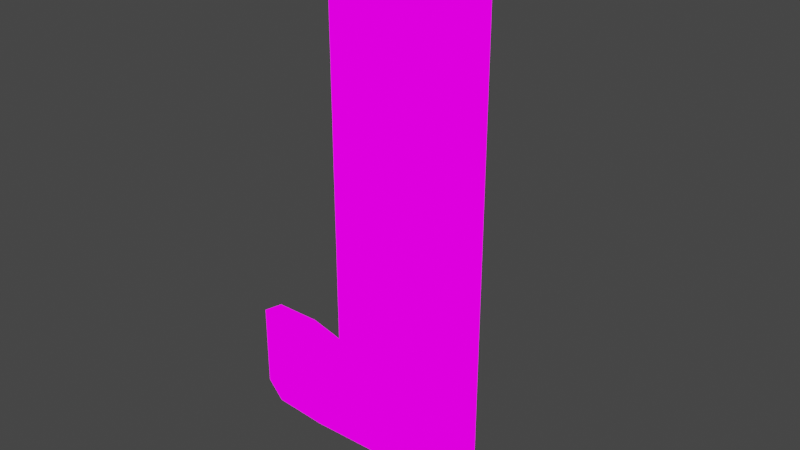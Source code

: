 # Source: HorsecockDildo.blend  (saved by Blender 2.93.21; exported with 4.5.12 LTS)
import bpy
from mathutils import Matrix  # noqa: F401  (used for matrix-valued properties, if any)

bpy.ops.wm.read_factory_settings(use_empty=True)
scene = bpy.context.scene
scene.name = 'Scene'

# ---- collections
col_collection = bpy.data.collections.new('Collection'); scene.collection.children.link(col_collection)

# ---- images (referenced by path relative to the original .blend; pixels are not part of the script)
import os
ASSET_DIR = os.environ.get("B2B_ASSET_DIR", "")  # directory of the original .blend (textures are referenced by path, not embedded)
HERE = os.path.dirname(os.path.abspath(__file__))  # packed textures are extracted next to this script under _unpacked/

def load_image(name, relpath, width, height, colorspace="sRGB"):
    """Load a texture the original file referenced (path relative to the .blend, or extracted next to this script)."""
    p = next((c for c in (os.path.join(HERE, relpath), os.path.join(ASSET_DIR, relpath)) if relpath and os.path.exists(c)), "")
    if p:
        img = bpy.data.images.load(p, check_existing=True)
        img.name = name
    else:  # same state as the original file: an image datablock whose file is absent (Cycles renders it pink)
        img = bpy.data.images.new(name, width, height)
        img.source = "FILE"
        img.filepath = "//" + (relpath or name)
    img.colorspace_settings.name = colorspace
    return img
img_penisequine_png = load_image('penisEquine.png', 'img/penisEquine.png', 1024, 1024, 'sRGB')

# ---- materials (node trees are filled in below, after node groups)
mat_penisequine_png = bpy.data.materials.new('penisEquine.png')
mat_penisequine_png.surface_render_method = 'BLENDED'
mat_penisequine_png.blend_method = 'BLEND'
mat_penisequine_png.use_transparent_shadow = False

# ---- node groups
ng_coatools_material_026 = bpy.data.node_groups.new('COATools Material.026', 'ShaderNodeTree')
_s = ng_coatools_material_026.interface.new_socket(name='BSDF', in_out='OUTPUT', socket_type='NodeSocketShader')
_s = ng_coatools_material_026.interface.new_socket(name='Texture Color', in_out='INPUT', socket_type='NodeSocketColor')
_s = ng_coatools_material_026.interface.new_socket(name='Texture Alpha', in_out='INPUT', socket_type='NodeSocketFloat')
_s.min_value = 0.0
_s.max_value = 1.0
_s = ng_coatools_material_026.interface.new_socket(name='Modulate Color', in_out='INPUT', socket_type='NodeSocketColor')
_s = ng_coatools_material_026.interface.new_socket(name='Alpha', in_out='INPUT', socket_type='NodeSocketFloat')
_s.min_value = 0.0
_s.max_value = 1.0
_N = ng_coatools_material_026.nodes; _L = ng_coatools_material_026.links
n0 = _N.new('NodeGroupInput'); n0.name = 'Group Input'; n0.location = (0, 0)
n1 = _N.new('NodeGroupOutput'); n1.name = 'Group Output'; n1.location = (640, 0)
n2 = _N.new('ShaderNodeBsdfPrincipled'); n2.name = 'Principled BSDF'; n2.location = (360, 0)
n2.distribution = 'GGX'
n2.subsurface_method = 'BURLEY'
n2.inputs[2].default_value = 0.0
n2.inputs[3].default_value = 1.45
n2.inputs[13].default_value = 0.0
n2.inputs[20].default_value = 0.0
n2.inputs[28].default_value = 1.0
n3 = _N.new('ShaderNodeMix'); n3.name = 'Mix'; n3.location = (180, 0)
n3.data_type = 'RGBA'
n3.blend_type = 'MULTIPLY'
n3.inputs[0].default_value = 1.0
n4 = _N.new('ShaderNodeMath'); n4.name = 'Math'; n4.location = (180, -200)
n4.operation = 'MULTIPLY'
n4.inputs[2].default_value = 0.0
_L.new(n0.outputs[2], n3.inputs[7])
_L.new(n0.outputs[3], n4.inputs[1])
_L.new(n0.outputs[0], n3.inputs[6])
_L.new(n3.outputs[2], n2.inputs[0])
_L.new(n3.outputs[2], n2.inputs[27])
_L.new(n0.outputs[1], n4.inputs[0])
_L.new(n4.outputs[0], n2.inputs[4])
_L.new(n2.outputs[0], n1.inputs[0])
n1.is_active_output = True

# ---- material node trees
mat_penisequine_png.use_nodes = True; mat_penisequine_png.node_tree.nodes.clear()
_N = mat_penisequine_png.node_tree.nodes; _L = mat_penisequine_png.node_tree.links
n0 = _N.new('ShaderNodeOutputMaterial'); n0.name = 'Material Output'; n0.location = (460, 0)
n1 = _N.new('ShaderNodeTexImage'); n1.name = 'Image Texture'; n1.location = (0, 0)
n1.image = img_penisequine_png
n1.interpolation = 'Closest'
n2 = _N.new('ShaderNodeGroup'); n2.name = 'COA Material'; n2.location = (280, 0)
n2.label = 'COA Material'
n2.node_tree = ng_coatools_material_026
n2.inputs[2].default_value = (1.0, 1.0, 1.0, 1.0)
n2.inputs[3].default_value = 1.0
_L.new(n1.outputs[0], n2.inputs[0])
_L.new(n1.outputs[1], n2.inputs[1])
_L.new(n2.outputs[0], n0.inputs[0])
n0.is_active_output = True

# ---- world
world_world = bpy.data.worlds.new('World'); scene.world = world_world
world_world.use_nodes = True; world_world.node_tree.nodes.clear()
_N = world_world.node_tree.nodes; _L = world_world.node_tree.links
n0 = _N.new('ShaderNodeOutputWorld'); n0.name = 'World Output'; n0.location = (300, 300)
n1 = _N.new('ShaderNodeBackground'); n1.name = 'Background'; n1.location = (10, 300)
n1.inputs[0].default_value = (0.05088, 0.05088, 0.05088, 1.0)
_L.new(n1.outputs[0], n0.inputs[0])
n0.is_active_output = True
world_world.color = (0.05088, 0.05088, 0.05088)
world_world.use_sun_shadow = False
world_world.sun_shadow_jitter_overblur = 0.0

# ---- meshes
me_penisequine_png_001 = bpy.data.meshes.new('penisEquine.png.001')
me_penisequine_png_001.from_pydata([(3.049, -6.166e-06, -1.106), (3.04, -6.166e-06, -1.438), (2.662, -6.166e-06, -1.7), (2.315, -6.166e-06, -1.421), (2.068, -6.166e-06, -0.8443), (2.314, -6.166e-06, -1.282), (2.316, -6.166e-06, -1.561), (2.408, -6.166e-06, -1.7), (2.916, -6.166e-06, -1.7), (3.028, -6.166e-06, -1.604), (3.053, -6.166e-06, -1.272), (3.046, -6.166e-06, -0.9412), (3.044, -6.166e-06, -0.8209), (3.032, -6.166e-06, -0.2764), (3.033, -6.166e-06, -0.142), (3.014, -6.166e-06, -0.1212), (2.425, -6.166e-06, -0.1212), (-0.08487, -6.166e-06, -0.1212), (-0.08487, -6.166e-06, -1.1), (2.364, -6.166e-06, -1.094), (3.038, -6.166e-06, -0.5487), (2.719, -6.166e-06, -0.1212), (1.17, -6.166e-06, -0.1212), (-0.08487, -6.166e-06, -0.6107), (1.14, -6.166e-06, -1.097), (2.789, -6.166e-06, -1.7), (2.576, -6.166e-06, -0.4984), (0.962, -6.166e-06, -0.8174), (2.915, -6.166e-06, -0.7591), (2.604, -6.166e-06, -1.571), (2.674, -6.166e-06, -1.421), (2.535, -6.166e-06, -1.7), (2.775, -6.166e-06, -1.016), (2.846, -6.166e-06, -1.443), (3.035, -6.166e-06, -0.4125), (2.572, -6.166e-06, -0.1212), (0.5425, -6.166e-06, -0.1212), (-0.08487, -6.166e-06, -0.8554), (1.446, -6.166e-06, -1.096), (1.752, -6.166e-06, -1.095), (1.848, -6.166e-06, -0.6162), (1.599, -6.166e-06, -1.096), (1.594, -6.166e-06, -0.8046), (2.791, -6.166e-06, -0.68), (2.743, -6.166e-06, -1.566), (2.925, -6.166e-06, -1.348), (2.423, -6.166e-06, -0.5442), (3.041, -6.166e-06, -0.6848), (2.867, -6.166e-06, -0.1212), (1.797, -6.166e-06, -0.1212), (-0.08487, -6.166e-06, -0.366), (0.5275, -6.166e-06, -1.099), (2.392, -6.166e-06, -0.7263), (2.662, -6.166e-06, -0.2501), (0.4919, -6.166e-06, -0.3211), (2.904, -6.166e-06, -0.4721), (2.469, -6.166e-06, -1.574), (2.058, -6.166e-06, -1.095), (0.78, -6.166e-06, -0.9906), (1.348, -6.166e-06, -0.6762), (0.8336, -6.166e-06, -1.098), (-0.08487, -6.166e-06, -0.4883), (1.484, -6.166e-06, -0.1212), (2.763, -6.166e-06, -1.238), (2.913, -6.166e-06, -0.9092), (2.738, -6.166e-06, -0.403), (2.624, -6.166e-06, -0.35), (-0.08487, -6.166e-06, -0.9778), (1.68, -6.166e-06, -0.9417), (0.2288, -6.166e-06, -0.1212), (1.12, -6.166e-06, -0.8179), (0.8602, -6.166e-06, -0.6755), (2.441, -6.166e-06, -1.369), (2.806, -6.166e-06, -0.2453), (0.3481, -6.166e-06, -0.399), (2.588, -6.166e-06, -1.308), (2.677, -6.166e-06, -0.59), (1.748, -6.166e-06, -0.5064), (-0.08487, -6.166e-06, -0.7331), (1.013, -6.166e-06, -0.1212), (0.8562, -6.166e-06, -0.1212), (0.6046, -6.166e-06, -0.524), (1.495, -6.166e-06, -0.3938), (0.464, -6.166e-06, -0.1864), (2.111, -6.166e-06, -0.1212), (-0.08487, -6.166e-06, -0.2436), (0.2213, -6.166e-06, -1.099), (2.523, -6.166e-06, -0.2455), (0.2357, -6.166e-06, -0.6067), (0.1488, -6.166e-06, -0.2137), (0.06822, -6.166e-06, -1.1), (0.01229, -6.166e-06, -0.175), (2.285, -6.166e-06, -0.6205), (2.123, -6.166e-06, -0.6787), (1.883, -6.166e-06, -0.8923), (0.44, -6.166e-06, -1.02), (2.903, -6.166e-06, -0.3345), (0.3236, -6.166e-06, -0.2664), (0.9867, -6.166e-06, -1.097), (0.3744, -6.166e-06, -1.099), (2.362, -6.166e-06, -0.9015), (1.327, -6.166e-06, -0.1212), (2.91, -6.166e-06, -1.16), (1.052, -6.166e-06, -0.9574), (0.05727, -6.166e-06, -0.4182), (1.954, -6.166e-06, -0.1212), (1.336, -6.166e-06, -0.3981), (1.582, -6.166e-06, -0.5255), (1.207, -6.166e-06, -0.9572), (0.8847, -6.166e-06, -0.9583), (2.781, -6.166e-06, -0.8418), (1.02, -6.166e-06, -0.399), (2.297, -6.166e-06, -0.3986), (2.197, -6.166e-06, -0.2627), (0.3637, -6.166e-06, -0.5336), (2.211, -6.166e-06, -1.094), (1.675, -6.166e-06, -0.652), (2.026, -6.166e-06, -0.566), (1.362, -6.166e-06, -0.956), (0.5018, -6.166e-06, -0.4591), (0.2891, -6.166e-06, -0.9266), (0.1921, -6.166e-06, -0.3439), (2.471, -6.166e-06, -0.387), (0.02965, -6.166e-06, -0.9165), (2.883, -6.166e-06, -1.578), (0.07198, -6.166e-06, -0.1212), (0.6993, -6.166e-06, -0.1212), (2.201, -6.166e-06, -0.963), (0.7804, -6.166e-06, -0.5294), (2.268, -6.166e-06, -0.1212), (1.82, -6.166e-06, -0.3647), (2.547, -6.166e-06, -1.481), (1.293, -6.166e-06, -1.097), (0.153, -6.166e-06, -1.011), (1.276, -6.166e-06, -0.817), (0.1449, -6.166e-06, -0.6562), (0.6806, -6.166e-06, -1.098), (1.64, -6.166e-06, -0.1212), (2.809, -6.166e-06, -0.5191), (1.776, -6.166e-06, -0.7697), (2.536, -6.166e-06, -0.6548), (2.028, -6.166e-06, -0.272), (0.04231, -6.166e-06, -0.2918), (1.905, -6.166e-06, -1.095), (0.6918, -6.166e-06, -0.3855), (0.3857, -6.166e-06, -0.1212), (1.033, -6.166e-06, -0.6779), (0.1471, -6.166e-06, -0.8261), (0.5179, -6.166e-06, -0.6018), (0.02791, -6.166e-06, -0.7061), (0.6064, -6.166e-06, -0.2371), (1.433, -6.166e-06, -0.8138), (2.365, -6.166e-06, -0.2572), (0.7765, -6.166e-06, -0.2555), (1.656, -6.166e-06, -0.3844), (0.2082, -6.166e-06, -0.4742), (1.41, -6.166e-06, -0.2586), (2.627, -6.166e-06, -1.121), (0.5488, -6.166e-06, -0.953), (1.876, -6.166e-06, -0.2611), (1.728, -6.166e-06, -0.2482), (1.569, -6.166e-06, -0.2552), (2.204, -6.166e-06, -0.5271), (2.113, -6.166e-06, -0.4075), (0.9433, -6.166e-06, -0.5368), (0.2768, -6.166e-06, -0.7572), (0.937, -6.166e-06, -0.259), (2.642, -6.166e-06, -0.9294), (1.253, -6.166e-06, -0.2601), (1.191, -6.166e-06, -0.6781), (0.797, -6.166e-06, -0.8225), (0.3964, -6.166e-06, -0.6822), (0.4194, -6.166e-06, -0.8501), (1.263, -6.166e-06, -0.5381), (2.012, -6.166e-06, -1.011), (2.512, -6.166e-06, -0.8293), (1.421, -6.166e-06, -0.5346), (1.508, -6.166e-06, -0.6697), (2.474, -6.166e-06, -1.201), (1.179, -6.166e-06, -0.3994), (2.93, -6.166e-06, -0.1911), (0.8592, -6.166e-06, -0.395), (1.105, -6.166e-06, -0.5387), (1.953, -6.166e-06, -0.7276), (2.939, -6.166e-06, -1.054), (2.92, -6.166e-06, -0.6084), (0.06784, -6.166e-06, -0.5451), (0.6907, -6.166e-06, -0.6606), (2.236, -6.166e-06, -0.7882), (0.5722, -6.166e-06, -0.755), (1.943, -6.166e-06, -0.43), (1.518, -6.166e-06, -0.9526), (2.655, -6.166e-06, -0.7523), (2.499, -6.166e-06, -1.012), (1.095, -6.166e-06, -0.2602), (2.649, -6.166e-06, -0.8356), (2.375, -6.166e-06, -0.8229), (2.914, -6.166e-06, -0.8313), (2.229, -6.166e-06, -0.8232), (2.269, -6.166e-06, -0.8179), (2.406, -6.166e-06, -1.134), (2.366, -6.166e-06, -1.4), (2.469, -6.166e-06, -0.9883), (2.389, -6.166e-06, -1.567), (2.453, -6.166e-06, -0.8265), (2.377, -6.166e-06, -1.483), (2.468, -6.166e-06, -0.8506), (2.422, -6.166e-06, -1.059), (2.37, -6.166e-06, -1.254), (2.364, -6.166e-06, -1.316)], [], [(118, 134, 108), (13, 14, 15), (134, 151, 59), (110, 197, 28), (151, 118, 191), (10, 102, 45), (25, 124, 44), (189, 158, 170), (110, 192, 195), (35, 87, 53), (179, 182, 173), (48, 180, 15), (179, 168, 194), (89, 142, 121), (5, 208, 200, 19), (59, 177, 176), (169, 146, 70), (31, 56, 7), (113, 163, 112), (113, 129, 84), (134, 169, 70), (87, 66, 53), (154, 160, 161), (96, 55, 34), (108, 24, 132), (79, 166, 194), (19, 127, 115), (120, 99, 95), (42, 191, 68), (117, 190, 40), (122, 46, 26), (21, 73, 48), (32, 110, 167), (68, 139, 42), (95, 158, 172), (56, 205, 203), (125, 89, 69), (193, 167, 175), (47, 185, 28), (43, 28, 185), (111, 164, 182), (7, 56, 203), (165, 88, 135), (174, 143, 57), (29, 44, 30), (2, 44, 29), (52, 46, 92), (142, 104, 121), (65, 53, 66), (138, 185, 55), (136, 158, 51), (52, 92, 188), (82, 107, 154), (45, 1, 10), (54, 144, 150), (193, 157, 167), (140, 46, 52), (182, 179, 111), (186, 135, 88), (63, 32, 157), (25, 8, 124), (5, 209, 208), (193, 207, 200, 178), (147, 133, 120), (145, 69, 97), (190, 130, 77), (121, 97, 89), (170, 158, 58), (157, 193, 178), (31, 29, 56), (162, 117, 93), (128, 71, 164), (41, 68, 191), (4, 188, 93), (181, 144, 128), (140, 175, 192), (53, 73, 21), (50, 142, 85), (116, 139, 40), (23, 186, 61), (22, 194, 168), (54, 74, 119), (11, 184, 0), (70, 108, 134), (125, 17, 91), (176, 177, 107), (116, 40, 77), (1, 45, 33), (149, 123, 147), (190, 117, 163), (102, 10, 0), (114, 148, 119), (118, 151, 134), (91, 142, 89), (138, 55, 65), (180, 96, 13), (90, 133, 123), (138, 43, 185), (183, 139, 94), (150, 144, 153), (27, 170, 109), (41, 191, 38), (165, 147, 120), (81, 144, 119), (63, 102, 32), (31, 2, 29), (92, 162, 93), (20, 34, 55), (76, 43, 138), (55, 185, 20), (140, 26, 46), (37, 149, 78), (140, 192, 76), (27, 71, 170), (2, 25, 44), (168, 101, 22), (100, 196, 199), (178, 75, 157), (35, 16, 87), (188, 92, 93), (27, 109, 103), (165, 135, 147), (114, 171, 148), (66, 122, 26), (90, 86, 133), (96, 73, 65), (130, 154, 77), (51, 158, 95), (96, 34, 13), (159, 141, 105), (137, 161, 160), (77, 40, 190), (184, 102, 0), (65, 26, 76), (53, 65, 73), (97, 74, 54), (155, 104, 186), (114, 119, 74), (5, 3, 201, 209), (90, 123, 67), (50, 104, 142), (4, 198, 188), (83, 97, 54), (39, 143, 94), (81, 128, 144), (166, 79, 80), (149, 37, 123), (53, 21, 35), (4, 93, 183), (32, 64, 110), (50, 61, 104), (144, 181, 153), (100, 19, 207, 202), (59, 151, 177), (150, 153, 126), (122, 87, 152), (186, 149, 135), (187, 81, 148), (194, 166, 111), (187, 128, 81), (152, 16, 129), (98, 109, 60), (16, 152, 87), (100, 199, 198, 127), (106, 173, 176), (172, 165, 120), (75, 63, 157), (163, 141, 190), (187, 71, 128), (52, 175, 140), (46, 162, 92), (152, 129, 113), (160, 130, 159), (171, 172, 189), (123, 133, 147), (161, 156, 82), (179, 173, 106), (13, 15, 180), (52, 196, 204), (153, 166, 80), (179, 106, 168), (71, 146, 164), (134, 59, 169), (118, 108, 132), (91, 85, 142), (117, 183, 93), (106, 82, 156), (123, 37, 67), (148, 81, 119), (38, 191, 118), (48, 73, 180), (55, 96, 65), (180, 73, 96), (63, 45, 102), (36, 145, 83), (120, 95, 172), (122, 66, 87), (187, 170, 71), (178, 72, 75), (164, 111, 181), (140, 76, 26), (1, 33, 124), (165, 171, 88), (162, 112, 163), (33, 30, 44), (173, 169, 59), (32, 184, 64), (79, 194, 22), (63, 30, 33), (162, 163, 117), (47, 20, 185), (94, 174, 4), (154, 130, 160), (138, 65, 76), (97, 121, 74), (147, 135, 149), (189, 172, 158), (136, 58, 158), (32, 102, 184), (39, 94, 68), (120, 133, 86), (183, 117, 40), (125, 91, 89), (76, 192, 43), (150, 83, 54), (86, 99, 120), (171, 189, 148), (38, 118, 132), (154, 161, 82), (44, 124, 33), (107, 77, 154), (116, 77, 107), (169, 182, 146), (170, 58, 109), (116, 42, 139), (179, 194, 111), (155, 186, 88), (150, 36, 83), (75, 72, 131), (42, 177, 151), (75, 30, 63), (110, 43, 192), (149, 186, 23), (152, 113, 112), (141, 113, 84), (113, 141, 163), (153, 80, 126), (126, 36, 150), (107, 82, 176), (177, 116, 107), (54, 119, 144), (166, 181, 111), (56, 72, 201, 205), (11, 12, 64), (94, 139, 68), (1, 124, 9), (128, 164, 181), (65, 66, 26), (59, 176, 173), (114, 155, 88), (174, 94, 143), (168, 156, 101), (114, 74, 155), (41, 39, 68), (153, 181, 166), (127, 4, 174), (191, 42, 151), (105, 49, 159), (159, 190, 141), (141, 84, 105), (160, 49, 137), (137, 62, 161), (11, 64, 184), (161, 62, 156), (62, 101, 156), (58, 136, 60), (69, 89, 97), (175, 206, 202, 193), (155, 74, 121), (12, 197, 64), (139, 183, 40), (187, 148, 189), (131, 56, 29), (183, 94, 4), (106, 176, 82), (46, 112, 162), (103, 24, 108), (57, 115, 127), (187, 189, 170), (28, 43, 110), (173, 182, 169), (122, 152, 112), (83, 145, 97), (167, 157, 32), (30, 131, 29), (127, 174, 57), (98, 24, 103), (172, 171, 165), (182, 164, 146), (112, 46, 122), (98, 103, 109), (159, 49, 160), (70, 27, 103), (130, 190, 159), (106, 156, 168), (12, 47, 28), (42, 116, 177), (71, 27, 146), (60, 109, 58), (70, 103, 108), (131, 72, 56), (91, 17, 85), (23, 78, 149), (51, 95, 99), (63, 33, 45), (114, 88, 171), (155, 121, 104), (27, 70, 146), (19, 100, 127), (124, 8, 9), (90, 67, 18), (75, 131, 30), (192, 175, 195), (61, 186, 104), (195, 167, 110), (175, 204, 206), (198, 4, 127), (197, 110, 64), (195, 175, 167), (199, 196, 52, 188), (198, 199, 188), (197, 12, 28), (204, 175, 52), (202, 206, 100), (209, 201, 72), (208, 209, 72, 178), (202, 207, 193), (203, 6, 7), (200, 208, 178), (206, 204, 196, 100), (200, 207, 19), (203, 205, 3, 6), (205, 201, 3)])
_uv = me_penisequine_png_001.uv_layers.new(name='UVMap')
_uv.uv.foreach_set('vector', [0.4622, 0.4749, 0.4358, 0.5627, 0.4135, 0.4742, 0.9851, 0.9007, 0.9853, 0.9843, 0.9792, 0.9972, 0.4358, 0.5627, 0.4851, 0.5647, 0.4586, 0.6514, 0.9076, 0.547, 0.949, 0.5536, 0.9492, 0.599, 0.4851, 0.5647, 0.4622, 0.4749, 0.5113, 0.4771, 0.9931, 0.2756, 0.9482, 0.3462, 0.9533, 0.2269, 0.9108, 0.002748, 0.9403, 0.08039, 0.8961, 0.0881, 0.2145, 0.602, 0.206, 0.4768, 0.2849, 0.5593, 0.9076, 0.547, 0.8681, 0.6033, 0.8662, 0.5508, 0.8419, 0.9976, 0.8266, 0.9203, 0.8701, 0.9174, 0.4067, 0.8252, 0.3831, 0.7379, 0.4326, 0.7382, 0.9334, 0.9973, 0.9531, 0.9539, 0.9792, 0.9972, 0.4067, 0.8252, 0.4303, 0.9122, 0.3811, 0.9122, 0.08468, 0.942, 0.05069, 0.8933, 0.09742, 0.8605, 0.7612, 0.2688, 0.7789, 0.2867, 0.79, 0.3622, 0.7771, 0.388, 0.4586, 0.6514, 0.5088, 0.6554, 0.4822, 0.7403, 0.4094, 0.6502, 0.3597, 0.6504, 0.3866, 0.5622, 0.8307, 0.002506, 0.8098, 0.08277, 0.7907, 0.002385, 0.7251, 0.9099, 0.6989, 0.8196, 0.7562, 0.825, 0.7251, 0.9099, 0.7473, 0.9978, 0.6985, 0.998, 0.4358, 0.5627, 0.4094, 0.6502, 0.3866, 0.5622, 0.8266, 0.9203, 0.8582, 0.8552, 0.8701, 0.9174, 0.5562, 0.8343, 0.579, 0.9192, 0.5291, 0.915, 0.9449, 0.8646, 0.9456, 0.7788, 0.9863, 0.8159, 0.4135, 0.4742, 0.3917, 0.3857, 0.44, 0.386, 0.3559, 0.999, 0.3315, 0.9131, 0.3811, 0.9122, 0.7771, 0.388, 0.7259, 0.4706, 0.729, 0.3877, 0.1241, 0.4936, 0.15, 0.3842, 0.1712, 0.4345, 0.5357, 0.5705, 0.5113, 0.4771, 0.5623, 0.484, 0.6716, 0.7204, 0.6457, 0.8056, 0.6157, 0.689, 0.8106, 0.8322, 0.7956, 0.7339, 0.8432, 0.7625, 0.8877, 0.9974, 0.9148, 0.9202, 0.9334, 0.9973, 0.9057, 0.4369, 0.9076, 0.547, 0.864, 0.4918, 0.5623, 0.484, 0.5928, 0.5925, 0.5357, 0.5705, 0.1712, 0.4345, 0.206, 0.4768, 0.1657, 0.5419, 0.8098, 0.08277, 0.781, 0.1406, 0.7848, 0.08701, 0.06121, 0.9999, 0.08468, 0.942, 0.1104, 0.9997, 0.8192, 0.4394, 0.864, 0.4918, 0.8235, 0.5549, 0.9886, 0.6456, 0.9506, 0.6935, 0.9492, 0.599, 0.9105, 0.6487, 0.9492, 0.599, 0.9506, 0.6935, 0.357, 0.8256, 0.3323, 0.7392, 0.3831, 0.7379, 0.7907, 0.002385, 0.8098, 0.08277, 0.7848, 0.08701, 0.1214, 0.6006, 0.1094, 0.6955, 0.08044, 0.6644, 0.6665, 0.4401, 0.6328, 0.3871, 0.6809, 0.3874, 0.8525, 0.08458, 0.8961, 0.0881, 0.8745, 0.1803, 0.8708, 0.002627, 0.8961, 0.0881, 0.8525, 0.08458, 0.7857, 0.6196, 0.7956, 0.7339, 0.7524, 0.6861, 0.05069, 0.8933, 0.05449, 0.814, 0.09742, 0.8605, 0.8936, 0.822, 0.8701, 0.9174, 0.8582, 0.8552, 0.916, 0.7494, 0.9506, 0.6935, 0.9456, 0.7788, 0.2468, 0.3848, 0.206, 0.4768, 0.1984, 0.3845, 0.7857, 0.6196, 0.7524, 0.6861, 0.7369, 0.5808, 0.5057, 0.8285, 0.5327, 0.746, 0.5562, 0.8343, 0.9533, 0.2269, 0.9895, 0.17, 0.9931, 0.2756, 0.1917, 0.8746, 0.2541, 0.8342, 0.2281, 0.9271, 0.8192, 0.4394, 0.8596, 0.371, 0.864, 0.4918, 0.831, 0.6645, 0.7956, 0.7339, 0.7857, 0.6196, 0.3831, 0.7379, 0.4067, 0.8252, 0.357, 0.8256, 0.05692, 0.7343, 0.08044, 0.6644, 0.1094, 0.6955, 0.9021, 0.2965, 0.9057, 0.4369, 0.8596, 0.371, 0.9108, 0.002748, 0.9508, 0.002869, 0.9403, 0.08039, 0.7612, 0.2688, 0.7768, 0.2471, 0.7789, 0.2867, 0.8192, 0.4394, 0.7951, 0.41, 0.79, 0.3622, 0.8113, 0.3198, 0.07995, 0.5571, 0.08055, 0.4402, 0.1241, 0.4936, 0.1596, 0.9996, 0.1104, 0.9997, 0.1392, 0.909, 0.6457, 0.8056, 0.6074, 0.8465, 0.5846, 0.7579, 0.09742, 0.8605, 0.1392, 0.909, 0.08468, 0.942, 0.2849, 0.5593, 0.206, 0.4768, 0.2787, 0.453, 0.8596, 0.371, 0.8192, 0.4394, 0.8113, 0.3198, 0.8307, 0.002506, 0.8525, 0.08458, 0.8098, 0.08277, 0.7272, 0.7447, 0.6716, 0.7204, 0.7017, 0.6497, 0.2812, 0.7439, 0.3055, 0.652, 0.3323, 0.7392, 0.5365, 0.3866, 0.5623, 0.484, 0.5113, 0.4771, 0.6841, 0.5455, 0.7369, 0.5808, 0.7017, 0.6497, 0.3065, 0.8281, 0.2541, 0.8342, 0.2812, 0.7439, 0.831, 0.6645, 0.8235, 0.5549, 0.8681, 0.6033, 0.8701, 0.9174, 0.9148, 0.9202, 0.8877, 0.9974, 0.01015, 0.8469, 0.05069, 0.8933, 0.01107, 0.9235, 0.5613, 0.6665, 0.5928, 0.5925, 0.6157, 0.689, 0.008308, 0.6931, 0.05692, 0.7343, 0.009231, 0.7701, 0.405, 0.9988, 0.3811, 0.9122, 0.4303, 0.9122, 0.1917, 0.8746, 0.1461, 0.8259, 0.194, 0.7881, 0.9906, 0.4844, 0.9571, 0.4134, 0.9919, 0.3801, 0.3866, 0.5622, 0.4135, 0.4742, 0.4358, 0.5627, 0.06121, 0.9999, 0.01199, 1.0, 0.0421, 0.9664, 0.4822, 0.7403, 0.5088, 0.6554, 0.5327, 0.746, 0.5613, 0.6665, 0.6157, 0.689, 0.5846, 0.7579, 0.9895, 0.17, 0.9533, 0.2269, 0.9284, 0.1663, 0.04318, 0.6329, 0.0422, 0.4999, 0.07995, 0.5571, 0.6457, 0.8056, 0.6716, 0.7204, 0.6989, 0.8196, 0.9482, 0.3462, 0.9931, 0.2756, 0.9919, 0.3801, 0.1501, 0.7414, 0.1982, 0.6985, 0.194, 0.7881, 0.4622, 0.4749, 0.4851, 0.5647, 0.4358, 0.5627, 0.0421, 0.9664, 0.05069, 0.8933, 0.08468, 0.942, 0.916, 0.7494, 0.9456, 0.7788, 0.8936, 0.822, 0.9531, 0.9539, 0.9449, 0.8646, 0.9851, 0.9007, 0.05309, 0.3836, 0.08055, 0.4402, 0.0422, 0.4999, 0.916, 0.7494, 0.9105, 0.6487, 0.9506, 0.6935, 0.6485, 0.619, 0.5928, 0.5925, 0.6263, 0.5152, 0.2281, 0.9271, 0.2541, 0.8342, 0.2813, 0.9155, 0.3369, 0.5625, 0.2849, 0.5593, 0.3119, 0.4735, 0.5365, 0.3866, 0.5113, 0.4771, 0.4882, 0.3863, 0.1214, 0.6006, 0.07995, 0.5571, 0.1241, 0.4936, 0.226, 0.7473, 0.2541, 0.8342, 0.194, 0.7881, 0.9021, 0.2965, 0.9482, 0.3462, 0.9057, 0.4369, 0.8307, 0.002506, 0.8708, 0.002627, 0.8525, 0.08458, 0.7524, 0.6861, 0.7272, 0.7447, 0.7017, 0.6497, 0.9874, 0.7308, 0.9863, 0.8159, 0.9456, 0.7788, 0.8749, 0.7051, 0.9105, 0.6487, 0.916, 0.7494, 0.9456, 0.7788, 0.9506, 0.6935, 0.9874, 0.7308, 0.831, 0.6645, 0.8432, 0.7625, 0.7956, 0.7339, 0.006456, 0.5386, 0.04318, 0.6329, 0.007383, 0.6159, 0.831, 0.6645, 0.8681, 0.6033, 0.8749, 0.7051, 0.3369, 0.5625, 0.3055, 0.652, 0.2849, 0.5593, 0.8708, 0.002627, 0.9108, 0.002748, 0.8961, 0.0881, 0.4303, 0.9122, 0.454, 0.9987, 0.405, 0.9988, 0.7763, 0.5094, 0.7805, 0.5589, 0.7472, 0.5621, 0.8113, 0.3198, 0.8472, 0.2523, 0.8596, 0.371, 0.8419, 0.9976, 0.7961, 0.9977, 0.8266, 0.9203, 0.7369, 0.5808, 0.7524, 0.6861, 0.7017, 0.6497, 0.3369, 0.5625, 0.3119, 0.4735, 0.3646, 0.474, 0.1214, 0.6006, 0.08044, 0.6644, 0.07995, 0.5571, 0.1501, 0.7414, 0.1595, 0.6479, 0.1982, 0.6985, 0.8582, 0.8552, 0.8106, 0.8322, 0.8432, 0.7625, 0.05309, 0.3836, 0.1016, 0.3839, 0.08055, 0.4402, 0.9449, 0.8646, 0.9148, 0.9202, 0.8936, 0.822, 0.6074, 0.8465, 0.5562, 0.8343, 0.5846, 0.7579, 0.1984, 0.3845, 0.206, 0.4768, 0.1712, 0.4345, 0.9449, 0.8646, 0.9863, 0.8159, 0.9851, 0.9007, 0.6251, 0.9111, 0.6724, 0.9042, 0.6496, 0.9981, 0.5519, 0.9984, 0.5291, 0.915, 0.579, 0.9192, 0.5846, 0.7579, 0.6157, 0.689, 0.6457, 0.8056, 0.9571, 0.4134, 0.9482, 0.3462, 0.9919, 0.3801, 0.8936, 0.822, 0.8432, 0.7625, 0.8749, 0.7051, 0.8701, 0.9174, 0.8936, 0.822, 0.9148, 0.9202, 0.1392, 0.909, 0.1461, 0.8259, 0.1917, 0.8746, 0.1016, 0.7788, 0.05449, 0.814, 0.05692, 0.7343, 0.1501, 0.7414, 0.194, 0.7881, 0.1461, 0.8259, 0.7612, 0.2688, 0.7615, 0.18, 0.7773, 0.1934, 0.7768, 0.2471, 0.05309, 0.3836, 0.0422, 0.4999, 0.005526, 0.461, 0.01015, 0.8469, 0.05449, 0.814, 0.05069, 0.8933, 0.6841, 0.5455, 0.7347, 0.5587, 0.7369, 0.5808, 0.1837, 0.9588, 0.1392, 0.909, 0.1917, 0.8746, 0.5846, 0.3868, 0.6328, 0.3871, 0.6263, 0.5152, 0.226, 0.7473, 0.2812, 0.7439, 0.2541, 0.8342, 0.3315, 0.9131, 0.3559, 0.999, 0.3069, 0.9991, 0.04318, 0.6329, 0.006456, 0.5386, 0.0422, 0.4999, 0.8701, 0.9174, 0.8877, 0.9974, 0.8419, 0.9976, 0.6841, 0.5455, 0.7017, 0.6497, 0.6485, 0.619, 0.9057, 0.4369, 0.9488, 0.5046, 0.9076, 0.547, 0.01015, 0.8469, 0.009231, 0.7701, 0.05449, 0.814, 0.2541, 0.8342, 0.3065, 0.8281, 0.2813, 0.9155, 0.7763, 0.5094, 0.7771, 0.388, 0.7951, 0.41, 0.8099, 0.4547, 0.4586, 0.6514, 0.4851, 0.5647, 0.5088, 0.6554, 0.2281, 0.9271, 0.2813, 0.9155, 0.2578, 0.9993, 0.8106, 0.8322, 0.8266, 0.9203, 0.7775, 0.9132, 0.05692, 0.7343, 0.04318, 0.6329, 0.08044, 0.6644, 0.2523, 0.6614, 0.226, 0.7473, 0.1982, 0.6985, 0.3811, 0.9122, 0.3315, 0.9131, 0.357, 0.8256, 0.2523, 0.6614, 0.2812, 0.7439, 0.226, 0.7473, 0.7775, 0.9132, 0.7961, 0.9977, 0.7473, 0.9978, 0.3434, 0.3854, 0.3119, 0.4735, 0.2951, 0.3851, 0.7961, 0.9977, 0.7775, 0.9132, 0.8266, 0.9203, 0.7763, 0.5094, 0.7472, 0.5621, 0.7347, 0.5587, 0.7259, 0.4706, 0.4559, 0.8259, 0.4326, 0.7382, 0.4822, 0.7403, 0.1657, 0.5419, 0.1214, 0.6006, 0.1241, 0.4936, 0.8472, 0.2523, 0.9021, 0.2965, 0.8596, 0.371, 0.6989, 0.8196, 0.6724, 0.9042, 0.6457, 0.8056, 0.2523, 0.6614, 0.3055, 0.652, 0.2812, 0.7439, 0.7857, 0.6196, 0.8235, 0.5549, 0.831, 0.6645, 0.7956, 0.7339, 0.7272, 0.7447, 0.7524, 0.6861, 0.7775, 0.9132, 0.7473, 0.9978, 0.7251, 0.9099, 0.579, 0.9192, 0.6074, 0.8465, 0.6251, 0.9111, 0.1595, 0.6479, 0.1657, 0.5419, 0.2145, 0.602, 0.0422, 0.4999, 0.08055, 0.4402, 0.07995, 0.5571, 0.5291, 0.915, 0.4796, 0.913, 0.5057, 0.8285, 0.4067, 0.8252, 0.4326, 0.7382, 0.4559, 0.8259, 0.9851, 0.9007, 0.9792, 0.9972, 0.9531, 0.9539, 0.7857, 0.6196, 0.7805, 0.5589, 0.8049, 0.5566, 0.2813, 0.9155, 0.3315, 0.9131, 0.3069, 0.9991, 0.4067, 0.8252, 0.4559, 0.8259, 0.4303, 0.9122, 0.3055, 0.652, 0.3597, 0.6504, 0.3323, 0.7392, 0.4358, 0.5627, 0.4586, 0.6514, 0.4094, 0.6502, 0.4622, 0.4749, 0.4135, 0.4742, 0.44, 0.386, 0.0421, 0.9664, 0.01107, 0.9235, 0.05069, 0.8933, 0.6716, 0.7204, 0.6485, 0.619, 0.7017, 0.6497, 0.4559, 0.8259, 0.5057, 0.8285, 0.4796, 0.913, 0.0422, 0.4999, 0.006456, 0.5386, 0.005526, 0.461, 0.1982, 0.6985, 0.226, 0.7473, 0.194, 0.7881, 0.4882, 0.3863, 0.5113, 0.4771, 0.4622, 0.4749, 0.9334, 0.9973, 0.9148, 0.9202, 0.9531, 0.9539, 0.9456, 0.7788, 0.9449, 0.8646, 0.8936, 0.822, 0.9531, 0.9539, 0.9148, 0.9202, 0.9449, 0.8646, 0.9021, 0.2965, 0.9533, 0.2269, 0.9482, 0.3462, 0.2087, 0.9994, 0.1596, 0.9996, 0.1837, 0.9588, 0.1241, 0.4936, 0.1712, 0.4345, 0.1657, 0.5419, 0.8106, 0.8322, 0.8582, 0.8552, 0.8266, 0.9203, 0.2523, 0.6614, 0.2849, 0.5593, 0.3055, 0.652, 0.8113, 0.3198, 0.801, 0.2134, 0.8472, 0.2523, 0.3323, 0.7392, 0.357, 0.8256, 0.3065, 0.8281, 0.831, 0.6645, 0.8749, 0.7051, 0.8432, 0.7625, 0.9895, 0.17, 0.9284, 0.1663, 0.9403, 0.08039, 0.1214, 0.6006, 0.1595, 0.6479, 0.1094, 0.6955, 0.7272, 0.7447, 0.7562, 0.825, 0.6989, 0.8196, 0.9284, 0.1663, 0.8745, 0.1803, 0.8961, 0.0881, 0.4326, 0.7382, 0.4094, 0.6502, 0.4586, 0.6514, 0.9057, 0.4369, 0.9571, 0.4134, 0.9488, 0.5046, 0.3559, 0.999, 0.3811, 0.9122, 0.405, 0.9988, 0.9021, 0.2965, 0.8745, 0.1803, 0.9284, 0.1663, 0.7272, 0.7447, 0.6989, 0.8196, 0.6716, 0.7204, 0.9886, 0.6456, 0.9874, 0.7308, 0.9506, 0.6935, 0.6263, 0.5152, 0.6665, 0.4401, 0.6841, 0.5455, 0.5562, 0.8343, 0.6074, 0.8465, 0.579, 0.9192, 0.916, 0.7494, 0.8936, 0.822, 0.8749, 0.7051, 0.1392, 0.909, 0.09742, 0.8605, 0.1461, 0.8259, 0.07995, 0.5571, 0.08044, 0.6644, 0.04318, 0.6329, 0.2145, 0.602, 0.1657, 0.5419, 0.206, 0.4768, 0.2468, 0.3848, 0.2787, 0.453, 0.206, 0.4768, 0.9057, 0.4369, 0.9482, 0.3462, 0.9571, 0.4134, 0.5846, 0.3868, 0.6263, 0.5152, 0.5623, 0.484, 0.1241, 0.4936, 0.08055, 0.4402, 0.1016, 0.3839, 0.6485, 0.619, 0.6716, 0.7204, 0.6157, 0.689, 0.06121, 0.9999, 0.0421, 0.9664, 0.08468, 0.942, 0.8749, 0.7051, 0.8681, 0.6033, 0.9105, 0.6487, 0.2281, 0.9271, 0.1837, 0.9588, 0.1917, 0.8746, 0.1016, 0.3839, 0.15, 0.3842, 0.1241, 0.4936, 0.1595, 0.6479, 0.2145, 0.602, 0.1982, 0.6985, 0.4882, 0.3863, 0.4622, 0.4749, 0.44, 0.386, 0.5562, 0.8343, 0.5291, 0.915, 0.5057, 0.8285, 0.8961, 0.0881, 0.9403, 0.08039, 0.9284, 0.1663, 0.5327, 0.746, 0.5846, 0.7579, 0.5562, 0.8343, 0.5613, 0.6665, 0.5846, 0.7579, 0.5327, 0.746, 0.4094, 0.6502, 0.3831, 0.7379, 0.3597, 0.6504, 0.2849, 0.5593, 0.2787, 0.453, 0.3119, 0.4735, 0.5613, 0.6665, 0.5357, 0.5705, 0.5928, 0.5925, 0.4067, 0.8252, 0.3811, 0.9122, 0.357, 0.8256, 0.1016, 0.7788, 0.05692, 0.7343, 0.1094, 0.6955, 0.2281, 0.9271, 0.2087, 0.9994, 0.1837, 0.9588, 0.8472, 0.2523, 0.801, 0.2134, 0.8344, 0.142, 0.5357, 0.5705, 0.5088, 0.6554, 0.4851, 0.5647, 0.8472, 0.2523, 0.8745, 0.1803, 0.9021, 0.2965, 0.9076, 0.547, 0.9105, 0.6487, 0.8681, 0.6033, 0.04318, 0.6329, 0.05692, 0.7343, 0.008308, 0.6931, 0.7775, 0.9132, 0.7251, 0.9099, 0.7562, 0.825, 0.6724, 0.9042, 0.7251, 0.9099, 0.6985, 0.998, 0.7251, 0.9099, 0.6724, 0.9042, 0.6989, 0.8196, 0.2813, 0.9155, 0.3069, 0.9991, 0.2578, 0.9993, 0.2578, 0.9993, 0.2087, 0.9994, 0.2281, 0.9271, 0.5327, 0.746, 0.5057, 0.8285, 0.4822, 0.7403, 0.5088, 0.6554, 0.5613, 0.6665, 0.5327, 0.746, 0.1917, 0.8746, 0.194, 0.7881, 0.2541, 0.8342, 0.3315, 0.9131, 0.3065, 0.8281, 0.357, 0.8256, 0.8098, 0.08277, 0.801, 0.2134, 0.7773, 0.1934, 0.781, 0.1406, 0.9906, 0.4844, 0.9898, 0.5601, 0.9488, 0.5046, 0.6263, 0.5152, 0.5928, 0.5925, 0.5623, 0.484, 0.9895, 0.17, 0.9403, 0.08039, 0.986, 0.06415, 0.2812, 0.7439, 0.3323, 0.7392, 0.3065, 0.8281, 0.8936, 0.822, 0.8582, 0.8552, 0.8432, 0.7625, 0.4586, 0.6514, 0.4822, 0.7403, 0.4326, 0.7382, 0.1501, 0.7414, 0.1016, 0.7788, 0.1094, 0.6955, 0.6665, 0.4401, 0.6263, 0.5152, 0.6328, 0.3871, 0.4303, 0.9122, 0.4796, 0.913, 0.454, 0.9987, 0.1501, 0.7414, 0.1461, 0.8259, 0.1016, 0.7788, 0.5365, 0.3866, 0.5846, 0.3868, 0.5623, 0.484, 0.2813, 0.9155, 0.3065, 0.8281, 0.3315, 0.9131, 0.7259, 0.4706, 0.6841, 0.5455, 0.6665, 0.4401, 0.5113, 0.4771, 0.5357, 0.5705, 0.4851, 0.5647, 0.6496, 0.9981, 0.6008, 0.9983, 0.6251, 0.9111, 0.6251, 0.9111, 0.6457, 0.8056, 0.6724, 0.9042, 0.6724, 0.9042, 0.6985, 0.998, 0.6496, 0.9981, 0.579, 0.9192, 0.6008, 0.9983, 0.5519, 0.9984, 0.5519, 0.9984, 0.5029, 0.9986, 0.5291, 0.915, 0.9906, 0.4844, 0.9488, 0.5046, 0.9571, 0.4134, 0.5291, 0.915, 0.5029, 0.9986, 0.4796, 0.913, 0.5029, 0.9986, 0.454, 0.9987, 0.4796, 0.913, 0.2787, 0.453, 0.2468, 0.3848, 0.2951, 0.3851, 0.1104, 0.9997, 0.08468, 0.942, 0.1392, 0.909, 0.8235, 0.5549, 0.8095, 0.5415, 0.8099, 0.4547, 0.8192, 0.4394, 0.1016, 0.7788, 0.1461, 0.8259, 0.09742, 0.8605, 0.9898, 0.5601, 0.949, 0.5536, 0.9488, 0.5046, 0.5928, 0.5925, 0.6485, 0.619, 0.6157, 0.689, 0.2523, 0.6614, 0.1982, 0.6985, 0.2145, 0.602, 0.8344, 0.142, 0.8098, 0.08277, 0.8525, 0.08458, 0.6485, 0.619, 0.6263, 0.5152, 0.6841, 0.5455, 0.4559, 0.8259, 0.4822, 0.7403, 0.5057, 0.8285, 0.7956, 0.7339, 0.7562, 0.825, 0.7272, 0.7447, 0.3646, 0.474, 0.3917, 0.3857, 0.4135, 0.4742, 0.6809, 0.3874, 0.729, 0.3877, 0.7259, 0.4706, 0.2523, 0.6614, 0.2145, 0.602, 0.2849, 0.5593, 0.9492, 0.599, 0.9105, 0.6487, 0.9076, 0.547, 0.4326, 0.7382, 0.3831, 0.7379, 0.4094, 0.6502, 0.8106, 0.8322, 0.7775, 0.9132, 0.7562, 0.825, 0.1837, 0.9588, 0.1596, 0.9996, 0.1392, 0.909, 0.864, 0.4918, 0.8596, 0.371, 0.9057, 0.4369, 0.8745, 0.1803, 0.8344, 0.142, 0.8525, 0.08458, 0.7259, 0.4706, 0.6665, 0.4401, 0.6809, 0.3874, 0.3434, 0.3854, 0.3917, 0.3857, 0.3646, 0.474, 0.1657, 0.5419, 0.1595, 0.6479, 0.1214, 0.6006, 0.3831, 0.7379, 0.3323, 0.7392, 0.3597, 0.6504, 0.7562, 0.825, 0.7956, 0.7339, 0.8106, 0.8322, 0.3434, 0.3854, 0.3646, 0.474, 0.3119, 0.4735, 0.6251, 0.9111, 0.6008, 0.9983, 0.579, 0.9192, 0.3866, 0.5622, 0.3369, 0.5625, 0.3646, 0.474, 0.6074, 0.8465, 0.6457, 0.8056, 0.6251, 0.9111, 0.4559, 0.8259, 0.4796, 0.913, 0.4303, 0.9122, 0.9898, 0.5601, 0.9886, 0.6456, 0.9492, 0.599, 0.5357, 0.5705, 0.5613, 0.6665, 0.5088, 0.6554, 0.3055, 0.652, 0.3369, 0.5625, 0.3597, 0.6504, 0.2951, 0.3851, 0.3119, 0.4735, 0.2787, 0.453, 0.3866, 0.5622, 0.3646, 0.474, 0.4135, 0.4742, 0.8344, 0.142, 0.801, 0.2134, 0.8098, 0.08277, 0.0421, 0.9664, 0.01199, 1.0, 0.01107, 0.9235, 0.008308, 0.6931, 0.007383, 0.6159, 0.04318, 0.6329, 0.1984, 0.3845, 0.1712, 0.4345, 0.15, 0.3842, 0.9021, 0.2965, 0.9284, 0.1663, 0.9533, 0.2269, 0.1501, 0.7414, 0.1094, 0.6955, 0.1595, 0.6479, 0.1016, 0.7788, 0.09742, 0.8605, 0.05449, 0.814, 0.3369, 0.5625, 0.3866, 0.5622, 0.3597, 0.6504, 0.7771, 0.388, 0.7763, 0.5094, 0.7259, 0.4706, 0.9403, 0.08039, 0.9508, 0.002869, 0.986, 0.06415, 0.05309, 0.3836, 0.005526, 0.461, 0.004595, 0.3833, 0.8472, 0.2523, 0.8344, 0.142, 0.8745, 0.1803, 0.8681, 0.6033, 0.8235, 0.5549, 0.8662, 0.5508, 0.009231, 0.7701, 0.05692, 0.7343, 0.05449, 0.814, 0.8662, 0.5508, 0.864, 0.4918, 0.9076, 0.547, 0.8235, 0.5549, 0.8049, 0.5566, 0.8095, 0.5415, 0.7347, 0.5587, 0.6841, 0.5455, 0.7259, 0.4706, 0.949, 0.5536, 0.9076, 0.547, 0.9488, 0.5046, 0.8662, 0.5508, 0.8235, 0.5549, 0.864, 0.4918, 0.7472, 0.5621, 0.7805, 0.5589, 0.7857, 0.6196, 0.7369, 0.5808, 0.7347, 0.5587, 0.7472, 0.5621, 0.7369, 0.5808, 0.949, 0.5536, 0.9898, 0.5601, 0.9492, 0.599, 0.8049, 0.5566, 0.8235, 0.5549, 0.7857, 0.6196, 0.8099, 0.4547, 0.8095, 0.5415, 0.7763, 0.5094, 0.7768, 0.2471, 0.7773, 0.1934, 0.801, 0.2134, 0.7789, 0.2867, 0.7768, 0.2471, 0.801, 0.2134, 0.8113, 0.3198, 0.8099, 0.4547, 0.7951, 0.41, 0.8192, 0.4394, 0.7848, 0.08701, 0.7618, 0.0909, 0.7907, 0.002385, 0.79, 0.3622, 0.7789, 0.2867, 0.8113, 0.3198, 0.8095, 0.5415, 0.8049, 0.5566, 0.7805, 0.5589, 0.7763, 0.5094, 0.79, 0.3622, 0.7951, 0.41, 0.7771, 0.388, 0.7848, 0.08701, 0.781, 0.1406, 0.7615, 0.18, 0.7618, 0.0909, 0.781, 0.1406, 0.7773, 0.1934, 0.7615, 0.18])
me_penisequine_png_001.materials.append(mat_penisequine_png)
me_penisequine_png_001.use_remesh_fix_poles = True
me_penisequine_png_001.use_remesh_preserve_attributes = False
me_penisequine_png_001.use_mirror_vertex_groups = False
me_penisequine_png_001.update()
arm_armature_001 = bpy.data.armatures.new('Armature.001')  # bones are not reproduced

# ---- objects
ob_horsecockdildo = bpy.data.objects.new('HorseCockDildo', arm_armature_001)
ob_penisequine_png_002 = bpy.data.objects.new('penisEquine.png.002', me_penisequine_png_001)

# ---- transforms, parenting, visibility, modifiers, constraints
ob_horsecockdildo.location = (0.0, 0.0, 0.0)
ob_penisequine_png_002.parent = ob_horsecockdildo
ob_penisequine_png_002.matrix_parent_inverse = Matrix(((1.0, -0.0, 0.0, -6.369), (-0.0, 1.0, -0.0, 0.0), (0.0, -0.0, 1.0, -0.0), (-0.0, 0.0, -0.0, 1.0)))
ob_penisequine_png_002.location = (6.955, 0.0009056, 2.869)
ob_penisequine_png_002.rotation_euler = (-0.0, 1.571, 0.0)
ob_penisequine_png_002.lineart.crease_threshold = 0.0
_vg = ob_penisequine_png_002.vertex_groups.new(name='coa_base_sprite')
_vg = ob_penisequine_png_002.vertex_groups.new(name='Penis')
for _i, _w in zip([0, 1, 2, 3, 4, 5, 6, 7, 8, 9, 10, 11, 12, 13, 14, 15, 16, 17, 18, 19, 20, 21, 22, 23, 24, 25, 26, 27, 28, 29, 30, 31, 32, 33, 34, 35, 36, 37, 38, 39, 40, 41, 42, 43, 44, 45, 46, 47, 48, 49, 50, 51, 52, 53, 54, 55, 56, 57, 58, 59, 60, 61, 62, 63, 64, 65, 66, 67, 68, 69, 70, 71, 72, 73, 74, 75, 76, 77, 78, 79, 80, 81, 82, 83, 84, 85, 86, 87, 88, 89, 90, 91, 92, 93, 94, 95, 96, 97, 98, 99, 100, 101, 102, 103, 104, 105, 106, 107, 108, 109, 110, 111, 112, 113, 114, 115, 116, 117, 118, 119, 120, 121, 122, 123, 124, 125, 126, 127, 128, 129, 130, 131, 132, 133, 134, 135, 136, 137, 138, 139, 140, 141, 142, 143, 144, 145, 146, 147, 148, 149, 150, 151, 152, 153, 154, 155, 156, 157, 158, 159, 160, 161, 162, 163, 164, 165, 166, 167, 168, 169, 170, 171, 172, 173, 174, 175, 176, 177, 178, 179, 180, 181, 182, 183, 184, 185, 186, 187, 188, 189, 190, 191, 192, 193, 194, 195, 196, 197, 198, 199, 200, 201, 202, 203, 204, 205, 206, 207, 208, 209], [0.4305, 0.1089, 0.01495, 0.1001, 0.646, 0.28, 0.03704, 0.01685, 0.01754, 0.03908, 0.2568, 0.6141, 0.81, 0.9998, 0.9999, 0.9999, 0.9175, 3.44e-08, 7.121e-09, 0.5914, 0.9798, 0.9946, 0.02539, 1.79e-08, 0.009862, 0.01538, 0.9607, 0.00124, 0.8908, 0.03677, 0.1107, 0.01551, 0.5488, 0.1106, 0.9961, 0.9743, 1.233e-06, 1.118e-08, 0.09323, 0.3412, 0.3967, 0.1948, 0.1871, 0.9383, 0.03966, 0.2038, 0.8902, 0.9213, 0.9995, 0.3129, 2.265e-08, 6.853e-05, 0.8868, 0.989, 6.392e-07, 0.9917, 0.03827, 0.6074, 0.000187, 0.05492, 0.0003042, 1.988e-08, 0.1116, 0.2693, 0.6921, 0.9912, 0.9765, 9.53e-09, 0.2618, 1.776e-08, 0.008357, 0.0004164, 0.1457, 0.9985, 4.166e-07, 0.2208, 0.9686, 0.2842, 1.379e-08, 0.00828, 0.001962, 2.376e-05, 0.1129, 1.826e-07, 0.6503, 2.246e-08, 4.762e-08, 0.9563, 2.037e-06, 2.283e-08, 1.389e-08, 2.668e-08, 0.8214, 0.6959, 0.4499, 4.613e-05, 0.9994, 1.207e-07, 0.001881, 3.181e-05, 0.781, 0.05662, 0.3565, 0.003868, 3.707e-08, 0.4723, 0.05404, 0.1648, 0.01783, 0.0004438, 0.8127, 0.0058, 0.8224, 0.7396, 5.826e-06, 0.631, 0.2399, 0.5827, 0.05699, 6.672e-06, 8.141e-06, 8.506e-08, 0.9284, 1.762e-08, 0.03963, 2.321e-08, 0.0002008, 0.6707, 0.0001574, 0.8094, 0.3025, 0.08921, 0.03654, 3.909e-08, 0.03312, 1.604e-07, 0.0001938, 0.1929, 0.9809, 0.3351, 0.9313, 0.5596, 2.474e-08, 0.4903, 4.257e-05, 2.06e-08, 0.003934, 9.576e-08, 2.302e-05, 2.111e-08, 8.606e-06, 0.0879, 0.8771, 0.0004237, 0.1993, 2.506e-07, 0.07931, 0.4516, 0.0001147, 0.3823, 0.2455, 0.1468, 0.7567, 0.6585, 0.001838, 7.146e-06, 0.00345, 0.6945, 0.0368, 0.01789, 0.0001358, 1.826e-05, 3.136e-05, 0.03363, 0.5778, 0.853, 0.08243, 0.127, 0.3532, 0.0208, 0.9999, 0.0009095, 0.009939, 0.5176, 0.5297, 0.9669, 8.419e-08, 6.235e-05, 0.79, 6.523e-05, 0.4487, 0.1356, 0.9059, 0.6344, 0.01317, 0.8416, 0.8781, 0.8173, 0.7525, 0.8265, 0.4678, 0.09816, 0.7445, 0.02221, 0.8934, 0.04957, 0.8446, 0.61, 0.3095, 0.1851]): _vg.add([_i], _w, 'REPLACE')
_vg = ob_penisequine_png_002.vertex_groups.new(name='Balls')
for _i, _w in zip([0, 1, 2, 3, 4, 5, 6, 7, 8, 9, 10, 11, 12, 13, 14, 15, 16, 19, 20, 21, 24, 25, 26, 27, 28, 29, 30, 31, 32, 33, 34, 35, 38, 39, 40, 41, 42, 43, 44, 45, 46, 47, 48, 49, 52, 53, 55, 56, 57, 59, 62, 63, 64, 65, 66, 68, 70, 72, 73, 75, 76, 77, 82, 84, 87, 92, 93, 94, 96, 98, 100, 102, 103, 105, 106, 107, 108, 110, 112, 113, 115, 116, 117, 118, 122, 124, 127, 129, 130, 131, 132, 134, 137, 138, 139, 140, 141, 143, 146, 151, 152, 154, 156, 157, 159, 160, 161, 162, 163, 164, 167, 168, 169, 173, 174, 175, 176, 177, 178, 179, 180, 182, 183, 184, 185, 188, 190, 191, 192, 193, 195, 196, 197, 198, 199, 200, 201, 202, 203, 204, 205, 206, 207, 208, 209], [0.8635, 0.9788, 0.9994, 0.9868, 0.0, 0.9451, 0.9972, 0.9993, 0.9972, 0.9928, 0.9354, 0.713, 0.3446, 0.009129, 0.006211, 0.004406, 0.0, 0.7936, 0.0902, 0.0, 0.0, 0.9983, 0.0, 0.0, 0.02255, 0.9982, 0.9882, 0.9998, 0.8243, 0.9832, 0.03265, 0.0, 0.0, 0.05517, 0.0, 0.0, 0.0, 0.0, 0.9965, 0.9594, 0.0, 0.1355, 0.0, 0.0, 0.0, 0.0, 0.009287, 0.9984, 0.238, 0.0, 0.0, 0.9466, 0.5416, 0.0, 0.0, 0.0, 0.0, 0.9868, 0.0, 0.972, 0.0, 0.0, 0.0, 0.0, 0.0, 0.0, 0.0, 0.0, 0.00299, 5.602e-05, 0.6719, 0.9041, 0.0, 0.0, 0.0, 0.0, 0.0, 0.08576, 0.0, 0.0, 0.5873, 0.0, 0.0, 0.0, 0.0, 0.9942, 0.3139, 0.0, 0.0, 0.9939, 0.0, 0.0, 0.0, 0.0, 0.0, 0.0, 0.0, 0.1334, 0.0, 0.0, 0.0, 0.0, 0.0, 0.9042, 0.0, 0.0, 0.0, 0.0, 0.0, 0.0, 0.6514, 0.0, 0.0, 0.0, 0.1725, 0.01336, 0.0, 0.0, 0.946, 0.0, 0.0007992, 0.0, 0.0, 0.8212, 0.0158, 0.0, 0.0, 0.0, 0.0, 0.8495, 0.05399, 0.0, 0.1069, 0.0, 0.0, 0.9089, 0.9918, 0.8134, 0.9989, 0.0, 0.9965, 0.1002, 0.8614, 0.9555, 0.9772]): _vg.add([_i], _w, 'REPLACE')
_vg = ob_penisequine_png_002.vertex_groups.new(name='Penis2')
for _i, _w in zip([0, 1, 2, 3, 4, 5, 6, 7, 10, 11, 12, 13, 15, 16, 17, 18, 19, 20, 21, 22, 23, 24, 25, 26, 27, 28, 29, 30, 31, 32, 33, 34, 35, 36, 37, 38, 39, 40, 41, 42, 43, 44, 45, 46, 47, 48, 49, 50, 51, 52, 53, 54, 55, 56, 57, 58, 59, 60, 61, 62, 63, 64, 65, 66, 67, 68, 69, 70, 71, 72, 73, 74, 75, 76, 77, 78, 79, 80, 81, 82, 83, 84, 85, 86, 87, 88, 89, 90, 91, 92, 93, 94, 95, 96, 97, 98, 99, 100, 101, 102, 103, 104, 105, 106, 107, 108, 109, 110, 111, 112, 113, 114, 115, 116, 117, 118, 119, 120, 121, 122, 123, 124, 125, 126, 127, 128, 129, 130, 131, 132, 133, 134, 135, 136, 137, 138, 139, 140, 141, 142, 143, 144, 145, 146, 147, 148, 149, 150, 151, 152, 153, 154, 155, 156, 157, 158, 159, 160, 161, 162, 163, 164, 165, 166, 167, 168, 169, 170, 171, 172, 173, 174, 175, 176, 177, 178, 179, 180, 181, 182, 183, 184, 185, 186, 187, 188, 189, 190, 191, 192, 193, 194, 195, 196, 197, 198, 199, 200, 201, 202, 203, 204, 205, 206, 207, 208, 209], [6.001e-09, 2.044e-09, 2.474e-09, 0.006398, 0.3259, 0.03022, 0.001592, 0.0001509, 4.713e-09, 5.99e-09, 4.988e-09, 1.73e-06, 1.14e-06, 0.08232, 6.092e-05, 0.0004923, 0.106, 2.162e-06, 0.005374, 0.3169, 8.861e-05, 0.2819, 5.184e-11, 0.03091, 0.1499, 8.847e-06, 3.019e-06, 4.001e-05, 3.272e-06, 0.000269, 1.783e-06, 4.325e-06, 0.0257, 0.01084, 0.0002214, 0.5295, 0.5506, 0.5276, 0.5814, 0.585, 0.001214, 4.1e-07, 1.652e-06, 0.1014, 1.287e-09, 0.000458, 0.5936, 6.012e-05, 0.008973, 0.0791, 0.01086, 0.007144, 0.0003583, 0.0001424, 0.3347, 0.04818, 0.4674, 0.07575, 7.571e-05, 0.5605, 0.000124, 5.34e-06, 0.005473, 0.02275, 0.0004081, 0.5793, 0.0001974, 0.273, 0.09896, 0.00188, 0.001415, 0.001594, 0.0009416, 0.008177, 0.5902, 0.0001715, 0.1925, 0.09648, 0.0227, 0.5644, 0.004765, 0.3383, 6.4e-05, 0.0006539, 0.04363, 0.0005082, 9.374e-05, 0.0003976, 5.775e-05, 0.1705, 0.2915, 0.488, 0.004178, 0.0003704, 0.0009555, 0.1603, 0.001902, 0.09599, 0.4503, 3.493e-06, 0.213, 7.348e-05, 0.4899, 0.4564, 0.5919, 0.3474, 0.1073, 0.0006954, 0.1932, 0.1746, 0.2552, 0.002177, 0.2285, 0.589, 0.3925, 0.4789, 0.008307, 0.0009629, 0.0001652, 0.07006, 0.0003738, 8.275e-10, 6.498e-05, 0.03856, 0.2415, 0.06154, 0.1883, 0.5984, 0.0001507, 0.4164, 0.00042, 0.4103, 0.0002221, 0.02958, 0.6162, 0.001266, 0.5552, 0.03221, 0.4182, 6.737e-05, 0.457, 0.03148, 0.002182, 0.2026, 0.0003483, 0.01027, 0.0001816, 0.01889, 0.5277, 0.1223, 0.05989, 0.6156, 0.0002677, 0.5136, 0.002259, 0.01823, 0.5561, 0.6203, 0.6014, 0.2365, 0.3286, 0.1426, 0.0008767, 0.1381, 0.0036, 0.3863, 0.335, 0.05868, 0.003479, 0.004589, 0.396, 0.3804, 0.01948, 0.5182, 0.5629, 0.008063, 0.3219, 2.414e-05, 0.09428, 0.2604, 0.4412, 2.545e-06, 1.281e-05, 0.0001231, 0.0368, 0.1954, 0.01654, 0.5011, 0.5676, 0.006712, 0.01304, 0.2519, 0.004096, 0.0744, 4.835e-06, 0.2187, 0.1353, 0.03671, 0.002846, 0.03763, 0.0002622, 0.04111, 0.00142, 0.03797, 0.04101, 0.01563, 0.008941]): _vg.add([_i], _w, 'REPLACE')
_vg = ob_penisequine_png_002.vertex_groups.new(name='Penis3')
for _i, _w in zip([3, 4, 5, 6, 16, 17, 18, 19, 22, 23, 24, 26, 27, 35, 36, 37, 38, 39, 40, 41, 42, 46, 49, 50, 51, 52, 53, 54, 57, 58, 59, 60, 61, 62, 65, 66, 67, 68, 69, 70, 71, 72, 74, 75, 76, 77, 78, 79, 80, 81, 82, 83, 84, 85, 86, 87, 88, 89, 90, 91, 92, 93, 94, 95, 97, 98, 99, 100, 101, 103, 104, 105, 106, 107, 108, 109, 111, 112, 113, 114, 115, 116, 117, 118, 119, 120, 121, 122, 123, 125, 126, 127, 128, 129, 130, 132, 133, 134, 135, 136, 137, 139, 140, 141, 142, 143, 144, 145, 146, 147, 148, 149, 150, 151, 152, 153, 154, 155, 156, 157, 158, 159, 160, 161, 162, 163, 164, 165, 166, 167, 168, 169, 170, 171, 172, 173, 174, 175, 176, 177, 178, 179, 181, 182, 183, 186, 187, 188, 189, 190, 191, 192, 193, 194, 195, 196, 198, 199, 200, 201, 202, 204, 205, 206, 207, 208, 209], [1.483e-09, 0.01375, 3.895e-06, 1.86e-15, 0.0001874, 0.9999, 0.9995, 0.0002769, 0.6577, 0.9999, 0.7081, 9.98e-06, 0.8487, 1.271e-06, 0.9892, 0.9998, 0.3773, 0.1073, 0.07561, 0.2237, 0.2279, 0.0004701, 0.0935, 0.9999, 0.9909, 0.0001593, 1.433e-08, 0.9929, 0.01041, 0.9514, 0.4777, 0.9237, 0.9999, 0.328, 5.847e-09, 2.281e-06, 0.9996, 0.1587, 0.9998, 0.7185, 0.9005, 1.55e-15, 0.9984, 6.198e-16, 1.528e-08, 0.1256, 0.9998, 0.7992, 0.9016, 0.9773, 0.3228, 0.9952, 0.0114, 0.9999, 0.9993, 1.558e-05, 0.9995, 0.9999, 0.9996, 0.9999, 0.001725, 0.009691, 0.0588, 0.9957, 0.999, 0.8376, 0.998, 0.00022, 0.4931, 0.783, 0.9999, 0.03782, 0.4896, 0.2433, 0.6346, 0.892, 0.801, 0.002081, 0.005124, 0.9978, 0.002424, 0.1711, 0.02466, 0.4641, 0.9917, 0.999, 0.9998, 0.0001302, 0.9996, 0.9999, 0.9612, 0.003882, 0.9383, 0.002239, 0.09906, 0.547, 0.9996, 0.5565, 0.9998, 0.97, 0.1909, 0.1096, 9.155e-06, 0.02218, 0.9999, 0.03966, 0.9685, 0.9978, 0.7934, 0.9997, 0.9897, 0.9998, 0.9811, 0.3844, 0.0005992, 0.9397, 0.1851, 0.9997, 0.4071, 1.857e-15, 0.9815, 0.06156, 0.1342, 0.2518, 0.005216, 0.01281, 0.8556, 0.9991, 0.8585, 1.592e-11, 0.5769, 0.647, 0.9411, 0.9965, 0.9953, 0.5704, 0.01825, 7.962e-07, 0.3994, 0.3101, 9.888e-10, 0.6573, 0.9048, 0.7297, 0.03968, 0.9999, 0.9631, 0.002518, 0.9833, 0.05017, 0.2968, 7.62e-09, 1.991e-09, 0.735, 2.388e-11, 1.196e-05, 0.002624, 0.0004194, 3.896e-06, 2.789e-15, 3.735e-06, 1.583e-06, 1.395e-15, 3.734e-06, 3.898e-06, 2.966e-09, 1.483e-09]): _vg.add([_i], _w, 'REPLACE')
_vg = ob_penisequine_png_002.vertex_groups.new(name='Base')
for _i, _w in zip([0, 1, 2, 3, 4, 5, 6, 7, 8, 9, 10, 11, 12, 13, 14, 15, 16, 19, 20, 21, 22, 25, 26, 28, 29, 30, 31, 32, 33, 34, 35, 39, 40, 41, 42, 43, 44, 45, 46, 47, 48, 49, 52, 53, 55, 56, 57, 62, 63, 64, 65, 66, 68, 72, 73, 75, 76, 77, 82, 84, 87, 92, 93, 94, 96, 100, 101, 102, 105, 106, 107, 110, 112, 113, 115, 116, 117, 122, 124, 127, 129, 130, 131, 137, 138, 139, 140, 141, 143, 152, 154, 156, 157, 159, 160, 161, 162, 163, 167, 168, 174, 175, 176, 177, 178, 180, 183, 184, 185, 188, 190, 191, 192, 193, 195, 196, 197, 198, 199, 200, 201, 202, 203, 204, 205, 206, 207, 208, 209], [0.1364, 0.02119, 0.000571, 0.002623, 0.03741, 0.01181, 0.0005217, 0.0001444, 0.002829, 0.007211, 0.06453, 0.2834, 0.6503, 0.9905, 0.9935, 0.9943, 0.6802, 0.0431, 0.9097, 0.9959, 4.289e-05, 0.001684, 0.9999, 0.9773, 0.001559, 0.01099, 0.000111, 0.1737, 0.01653, 0.9671, 0.9846, 0.002443, 0.01545, 0.0004548, 0.0005582, 1.0, 0.003384, 0.04035, 0.7752, 0.8645, 0.9977, 0.02645, 0.5474, 0.9992, 0.9906, 0.000779, 0.0143, 0.002617, 0.05186, 0.4581, 0.9999, 0.9997, 0.001266, 0.007359, 0.9995, 0.02355, 1.0, 0.009927, 0.001226, 0.1391, 0.9931, 0.3213, 0.1001, 0.008131, 0.9968, 0.1233, 0.0005025, 0.09544, 0.06498, 0.0001197, 0.001997, 0.914, 0.4237, 0.2591, 0.0344, 0.003029, 0.06024, 0.863, 0.005772, 0.02926, 0.367, 0.01587, 0.00465, 0.009549, 1.0, 0.00447, 0.9952, 0.08908, 0.007186, 0.5378, 0.005752, 0.0008153, 0.08784, 0.03477, 0.01368, 0.003955, 0.2838, 0.161, 0.3412, 8.166e-05, 0.01389, 0.8997, 0.000191, 0.0003343, 0.03599, 0.9983, 0.0229, 0.1784, 0.9842, 0.1359, 0.03909, 6.76e-05, 0.9989, 0.1229, 0.9451, 0.2931, 0.8927, 0.06413, 0.1185, 0.03133, 0.002192, 0.1155, 0.0002229, 0.6675, 0.0006868, 0.5982, 0.0675, 0.01552, 0.005793]): _vg.add([_i], _w, 'REPLACE')
_vg = ob_penisequine_png_002.vertex_groups.new(name='Shaft1')
for _i, _w in zip([0, 1, 2, 3, 4, 5, 6, 7, 8, 9, 10, 11, 12, 13, 14, 15, 16, 19, 20, 21, 22, 24, 25, 26, 27, 28, 29, 30, 31, 32, 33, 34, 35, 38, 39, 40, 41, 42, 43, 44, 45, 46, 47, 48, 49, 52, 53, 55, 56, 57, 58, 59, 60, 62, 63, 64, 65, 66, 68, 70, 71, 72, 73, 75, 76, 77, 79, 80, 82, 84, 87, 92, 93, 94, 96, 98, 100, 101, 102, 103, 105, 106, 107, 108, 109, 110, 111, 112, 113, 115, 116, 117, 118, 122, 124, 126, 127, 129, 130, 131, 132, 134, 136, 137, 138, 139, 140, 141, 143, 146, 151, 152, 153, 154, 156, 157, 159, 160, 161, 162, 163, 164, 166, 167, 168, 169, 170, 173, 174, 175, 176, 177, 178, 179, 180, 181, 182, 183, 184, 185, 188, 190, 191, 192, 193, 194, 195, 196, 197, 198, 199, 200, 201, 202, 203, 204, 205, 206, 207, 208, 209], [0.0, 0.0, 0.0, 0.0, 0.5502, 0.0, 0.0, 0.0, 0.0, 0.0, 0.0, 0.003567, 0.005085, 0.0, 0.0, 0.0, 0.2612, 0.0, 0.0, 0.0, 0.01433, 0.01007, 0.0, 0.0, 0.001183, 0.0001327, 0.0, 0.0, 0.0, 0.0, 0.0, 0.0, 0.0, 0.06056, 0.2357, 0.3381, 0.1304, 0.1131, 0.0, 0.0, 0.0, 0.1994, 0.0, 0.0, 0.2859, 0.3976, 0.0, 0.0, 0.0, 0.3727, 0.0001413, 0.01982, 0.0006163, 0.08548, 0.0, 0.0, 0.0, 0.0, 0.1811, 0.004968, 0.0001519, 0.0, 0.0, 0.0, 0.0, 0.2475, 0.004339, 0.000931, 0.06886, 0.5222, 0.0, 0.5247, 0.5532, 0.357, 0.0, 0.002985, 0.03385, 0.03752, 0.0, 0.004318, 0.4125, 0.0246, 0.1088, 0.01339, 0.0009553, 0.0, 0.001857, 0.4478, 0.5043, 0.0, 0.1814, 0.4708, 0.03412, 0.1323, 0.0, 0.0001019, 0.3988, 0.4491, 0.255, 0.0, 0.0264, 0.01534, 6.437e-05, 0.1668, 0.0, 0.2681, 0.004448, 0.457, 0.3343, 0.001318, 0.04378, 0.374, 0.0001897, 0.1608, 0.05077, 0.0, 0.3371, 0.2217, 0.1123, 0.4955, 0.496, 0.0003861, 0.001463, 0.0, 0.01985, 0.00565, 0.0001412, 0.01029, 0.3972, 0.07883, 0.03534, 0.06565, 0.0, 0.007917, 0.0, 0.0002834, 0.002597, 0.4302, 0.0, 0.0, 0.6484, 0.378, 0.0831, 0.001038, 0.0, 0.006308, 0.0, 0.6119, 0.0003222, 0.6614, 0.7047, 0.0, 0.0, 0.0, 0.0, 0.3009, 0.0, 0.2623, 0.0, 0.0, 0.0]): _vg.add([_i], _w, 'REPLACE')
_vg = ob_penisequine_png_002.vertex_groups.new(name='Shaft2')
for _i, _w in zip([0, 1, 3, 4, 5, 6, 7, 10, 11, 12, 13, 14, 15, 16, 19, 20, 21, 22, 24, 26, 27, 28, 29, 30, 31, 32, 33, 34, 35, 36, 38, 39, 40, 41, 42, 43, 44, 45, 46, 47, 48, 49, 51, 52, 53, 54, 55, 56, 57, 58, 59, 60, 62, 63, 64, 65, 66, 68, 69, 70, 71, 72, 73, 74, 75, 76, 77, 79, 80, 81, 82, 83, 84, 86, 87, 88, 89, 90, 92, 93, 94, 95, 96, 97, 98, 99, 100, 101, 102, 103, 105, 106, 107, 108, 109, 110, 111, 112, 113, 114, 115, 116, 117, 118, 119, 120, 121, 122, 124, 125, 126, 127, 128, 129, 130, 131, 132, 133, 134, 135, 136, 137, 138, 139, 140, 141, 143, 144, 145, 146, 147, 148, 150, 151, 152, 153, 154, 155, 156, 157, 158, 159, 160, 161, 162, 163, 164, 165, 166, 167, 168, 169, 170, 171, 172, 173, 174, 175, 176, 177, 178, 179, 180, 181, 182, 183, 184, 185, 186, 187, 188, 189, 190, 191, 192, 193, 194, 195, 196, 197, 198, 199, 200, 201, 202, 203, 204, 205, 206, 207, 208, 209], [7.094e-05, 2.308e-05, 0.01041, 0.3791, 0.04165, 0.002253, 0.0005196, 5.513e-05, 6.632e-05, 3.263e-05, 0.00038, 0.0003381, 0.001274, 0.05773, 0.1547, 7.107e-05, 0.00408, 0.2624, 0.2111, 9.996e-05, 0.08941, 9.866e-06, 0.0002549, 0.0008238, 6.746e-05, 0.00208, 0.0002598, 0.0002204, 0.0153, 0.01178, 0.4825, 0.5527, 0.5722, 0.578, 0.6263, 4.7e-06, 7.992e-05, 0.0002558, 0.0251, 4.589e-06, 0.002269, 0.5824, 0.01269, 0.05418, 0.000839, 0.005303, 0.0001084, 0.0008435, 0.3122, 0.04054, 0.43, 0.06205, 0.551, 0.001563, 0.0002975, 6.765e-05, 0.0002663, 0.6132, 0.0008176, 0.1855, 0.04547, 0.005821, 0.0005009, 0.001087, 0.004475, 1.768e-05, 0.6191, 0.1442, 0.07003, 0.008281, 0.5754, 0.005867, 0.3197, 0.0008982, 0.006887, 0.0002614, 0.0001856, 6.019e-05, 0.1503, 0.3303, 0.5408, 0.006373, 0.0002474, 0.001554, 0.1188, 0.004, 0.164, 0.407, 0.0004186, 0.1481, 0.4738, 0.428, 0.6186, 0.2662, 0.07459, 0.0002791, 0.1207, 0.126, 0.2282, 0.0009359, 0.3493, 0.6284, 0.4437, 0.4174, 0.003766, 0.001617, 0.000204, 0.004669, 8.73e-06, 7.862e-05, 0.03071, 0.2391, 0.02463, 0.1781, 0.6363, 0.001487, 0.3416, 0.000215, 0.3381, 5.668e-05, 0.03041, 0.6165, 1.416e-05, 0.5968, 0.0003202, 0.4255, 0.4507, 0.01613, 0.003701, 0.1165, 0.0001738, 0.004114, 0.01528, 0.5112, 0.08676, 0.03972, 0.6391, 9.912e-05, 0.5029, 0.007974, 0.01723, 0.5623, 0.6192, 0.6169, 0.2149, 0.3295, 0.07289, 0.0008717, 0.09264, 0.007344, 0.3387, 0.2514, 0.0347, 0.002145, 0.004762, 0.3367, 0.372, 0.008043, 0.5289, 0.5826, 0.01781, 0.2549, 0.0008652, 0.04972, 0.1727, 0.4973, 0.0003118, 1.614e-05, 2.086e-06, 0.01522, 0.2068, 0.0101, 0.5375, 0.5552, 4.148e-05, 0.0273, 0.1882, 0.0008652, 0.0932, 4.862e-05, 0.2594, 0.1711, 0.05807, 0.006014, 0.06972, 0.0008623, 0.03138, 0.002798, 0.0386, 0.06914, 0.02849, 0.01676]): _vg.add([_i], _w, 'REPLACE')
_vg = ob_penisequine_png_002.vertex_groups.new(name='Shaft3')
for _i, _w in zip([3, 4, 5, 16, 17, 18, 19, 22, 23, 24, 27, 35, 36, 37, 38, 39, 40, 41, 42, 46, 49, 50, 51, 52, 54, 57, 58, 59, 60, 61, 62, 67, 68, 69, 70, 71, 74, 77, 78, 79, 80, 81, 82, 83, 84, 85, 86, 87, 88, 89, 90, 91, 92, 93, 94, 95, 97, 98, 99, 100, 101, 103, 104, 105, 106, 107, 108, 109, 111, 112, 113, 114, 115, 116, 117, 118, 119, 120, 121, 122, 123, 125, 126, 127, 128, 129, 130, 132, 133, 134, 135, 136, 137, 139, 140, 141, 142, 143, 144, 145, 146, 147, 148, 149, 150, 151, 152, 153, 154, 155, 156, 158, 159, 160, 161, 162, 163, 164, 165, 166, 168, 169, 170, 171, 172, 173, 174, 175, 176, 177, 178, 179, 181, 182, 183, 186, 187, 188, 189, 190, 191, 193, 194, 196, 198, 199, 200, 202, 204, 206, 207, 208, 209], [0.0002128, 0.03272, 0.001397, 0.0008332, 0.01123, 0.02426, 0.008658, 0.5453, 0.00495, 0.5724, 0.5573, 5.658e-05, 0.1913, 0.01293, 0.4005, 0.1447, 0.07307, 0.2657, 0.2455, 0.0002701, 0.1008, 0.004858, 0.1934, 0.0008414, 0.1411, 0.03404, 0.3706, 0.5034, 0.4283, 0.003818, 0.3248, 0.02066, 0.1915, 0.05162, 0.6236, 0.4858, 0.06432, 0.1208, 0.007305, 0.5437, 0.4507, 0.2395, 0.3322, 0.1398, 0.01889, 0.007198, 0.05934, 3.702e-05, 0.03073, 0.02782, 0.03049, 0.01286, 0.003653, 0.0164, 0.09038, 0.1387, 0.071, 0.5355, 0.1089, 0.006901, 0.4551, 0.5824, 0.008945, 0.04781, 0.4912, 0.2608, 0.5771, 0.4846, 0.5918, 0.002452, 0.008463, 0.0657, 0.02893, 0.1813, 0.02512, 0.4779, 0.1369, 0.07138, 0.02725, 3.07e-05, 0.02174, 0.02195, 0.313, 0.01889, 0.3908, 0.005835, 0.09069, 0.52, 0.03895, 0.5594, 0.01955, 0.3055, 0.1931, 0.1258, 7.62e-07, 0.0282, 0.01134, 0.07196, 0.2784, 0.1056, 0.6226, 0.03036, 0.1517, 0.01167, 0.2332, 0.4084, 0.001487, 0.3803, 0.1864, 0.02381, 0.3991, 0.2374, 0.06434, 0.1389, 0.2484, 0.00575, 0.01355, 0.5697, 0.04952, 0.5222, 0.5368, 0.6249, 0.3787, 0.08617, 0.1194, 0.5765, 0.04353, 3.693e-05, 0.4083, 0.3341, 0.0001493, 0.6047, 0.4706, 0.6437, 0.0486, 0.009239, 0.301, 0.00892, 0.2009, 0.0449, 0.3293, 0.0002474, 0.5819, 0.00185, 0.015, 0.005761, 0.001731, 0.001375, 0.0002272, 0.0006614, 0.00198, 0.0004573, 0.0002192]): _vg.add([_i], _w, 'REPLACE')
_vg = ob_penisequine_png_002.vertex_groups.new(name='Shaft4')
for _i, _w in zip([4, 17, 18, 22, 23, 24, 27, 36, 37, 38, 39, 40, 41, 42, 49, 50, 51, 54, 57, 58, 59, 60, 61, 62, 67, 68, 69, 70, 71, 74, 77, 78, 79, 80, 81, 82, 83, 84, 85, 86, 88, 89, 90, 91, 93, 94, 95, 97, 98, 99, 101, 103, 104, 105, 106, 107, 108, 109, 111, 114, 115, 116, 117, 118, 119, 120, 121, 123, 125, 126, 127, 128, 130, 132, 133, 134, 135, 136, 137, 139, 141, 142, 143, 144, 145, 146, 147, 148, 149, 150, 151, 153, 154, 155, 156, 158, 159, 160, 161, 164, 165, 166, 168, 169, 170, 171, 172, 173, 174, 176, 177, 179, 181, 182, 183, 186, 187, 188, 189, 190, 191, 194, 198], [0.0005077, 0.9673, 0.9576, 0.1604, 0.9762, 0.2065, 0.3521, 0.7826, 0.9682, 0.0564, 0.009296, 0.001265, 0.02538, 0.0145, 0.004327, 0.9748, 0.7799, 0.8393, 0.0004909, 0.5748, 0.04679, 0.4945, 0.977, 0.03612, 0.961, 0.01287, 0.9298, 0.1859, 0.4542, 0.9194, 0.002658, 0.9736, 0.2925, 0.4642, 0.7392, 0.02237, 0.8396, 0.0001115, 0.9715, 0.9239, 0.9536, 0.953, 0.9521, 0.9662, 0.0001079, 0.003598, 0.8405, 0.9113, 0.3426, 0.8725, 0.07868, 0.2652, 0.9723, 0.0009619, 0.05607, 0.009865, 0.1433, 0.425, 0.2702, 0.9191, 9.069e-05, 0.005791, 0.0001332, 0.07061, 0.8459, 0.912, 0.9549, 0.9604, 0.9578, 0.6423, 9.745e-05, 0.5713, 0.002183, 0.1119, 0.9444, 0.08718, 0.9638, 0.6499, 0.01399, 0.004856, 0.0002147, 0.9686, 0.002503, 0.6921, 0.875, 0.2596, 0.9529, 0.8312, 0.9701, 0.7375, 0.03659, 0.5661, 0.007915, 0.9597, 0.04636, 0.7316, 0.001507, 0.006502, 0.01848, 0.357, 0.9345, 0.3693, 0.1046, 0.1181, 0.5726, 0.8978, 0.862, 0.07652, 0.0008447, 0.02728, 0.01737, 0.1325, 0.4652, 0.181, 0.001022, 0.9729, 0.6709, 2.939e-05, 0.7758, 0.0004475, 0.03236, 0.207, 4.725e-05]): _vg.add([_i], _w, 'REPLACE')
_m = ob_penisequine_png_002.modifiers.new('Armature', 'ARMATURE')
_m.object = ob_horsecockdildo

# ---- collection membership
col_collection.objects.link(ob_horsecockdildo)
col_collection.objects.link(ob_penisequine_png_002)

# ---- scene / render settings (as saved in the file)
scene.frame_start = 1; scene.frame_end = 250; scene.frame_set(1)
scene.render.engine = 'BLENDER_EEVEE_NEXT'
scene.cycles.use_denoising = False
scene.cycles.samples = 128
scene.cycles.sampling_pattern = 'TABULATED_SOBOL'
scene.cycles.use_adaptive_sampling = False
scene.cycles.use_light_tree = False
scene.view_settings.view_transform = 'Filmic'
bpy.context.view_layer.update()

# ---- added for rendering (the .blend has no active camera and no usable light): camera, sun
cam_auto = bpy.data.cameras.new('AutoCamera')
cam_auto.lens = 50.0
cam_auto.sensor_width = 36.0
cam_auto.clip_end = 1000.0
ob_auto_camera = bpy.data.objects.new('AutoCamera', cam_auto)
scene.collection.objects.link(ob_auto_camera)
ob_auto_camera.location = (3.194, -3.89852, 3.9849)
ob_auto_camera.rotation_euler = (1.09748, -7.21219e-08, 0.694738)
scene.camera = ob_auto_camera
light_auto_sun = bpy.data.lights.new('AutoSun', 'SUN')
light_auto_sun.energy = 3.0
light_auto_sun.angle = 0.0523599
ob_auto_sun = bpy.data.objects.new('AutoSun', light_auto_sun)
scene.collection.objects.link(ob_auto_sun)
ob_auto_sun.rotation_euler = (0.872665, 0.174533, 0.523599)
bpy.context.view_layer.update()
